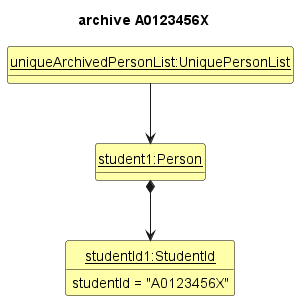

The diagram above was rendered by PlantUML. Its source (embedded in the PNG):
@startuml
'https://plantuml.com/class-diagram

hide circle
hide methods
skinparam ClassFontColor #000000
skinparam ClassBorderColor #000000
skinparam ClassBackgroundColor #FFFFAA

title archive A0123456X

class uniquePersonList as "<u>uniqueArchivedPersonList:UniquePersonList</u>"
class student1 as "<u>student1:Person</u>" {}
class studentId1 as "<u>studentId1:StudentId</u>" {
    studentId = "A0123456X"
}

uniquePersonList -down-> student1
student1 *-down-> studentId1
@enduml